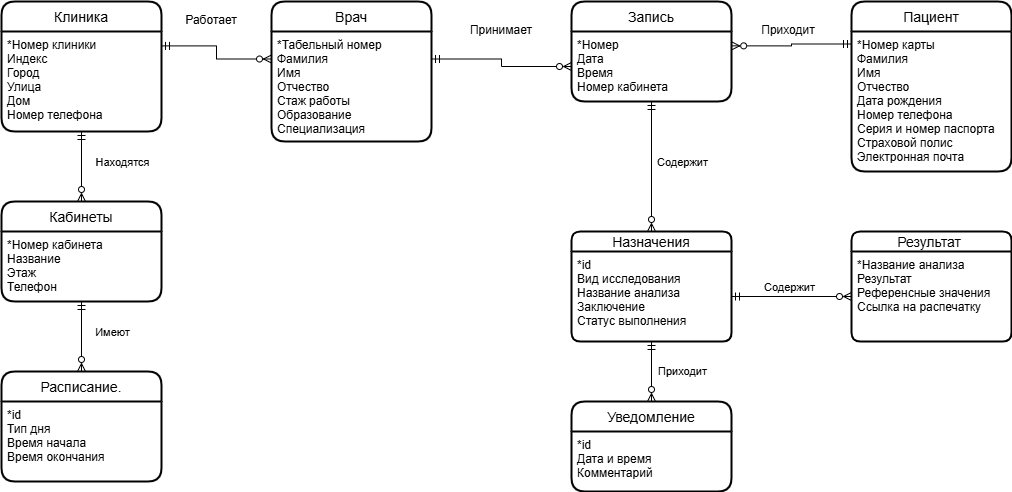

The diagram above was exported from draw.io. Its source (the exported page's mxGraphModel, read from the mxfile embedded in the PNG):
<mxGraphModel dx="1386" dy="829" grid="1" gridSize="10" guides="1" tooltips="1" connect="1" arrows="1" fold="1" page="1" pageScale="1" pageWidth="827" pageHeight="1169" math="0" shadow="0">
  <root>
    <mxCell id="0" />
    <mxCell id="1" parent="0" />
    <mxCell id="iiYwfUWWMAuivROCwT6N-1" style="edgeStyle=orthogonalEdgeStyle;rounded=0;orthogonalLoop=1;jettySize=auto;html=1;entryX=0;entryY=0.25;entryDx=0;entryDy=0;fontSize=11;startArrow=ERmandOne;startFill=0;endArrow=ERzeroToMany;endFill=0;exitX=1;exitY=0.144;exitDx=0;exitDy=0;exitPerimeter=0;" parent="1" source="iiYwfUWWMAuivROCwT6N-3" target="iiYwfUWWMAuivROCwT6N-5" edge="1">
      <mxGeometry relative="1" as="geometry" />
    </mxCell>
    <mxCell id="iiYwfUWWMAuivROCwT6N-2" value="Клиника" style="swimlane;childLayout=stackLayout;horizontal=1;startSize=30;horizontalStack=0;rounded=1;fontSize=14;fontStyle=0;strokeWidth=2;resizeParent=0;resizeLast=1;shadow=0;dashed=0;align=center;" parent="1" vertex="1">
      <mxGeometry x="70" y="50" width="160" height="130" as="geometry" />
    </mxCell>
    <mxCell id="iiYwfUWWMAuivROCwT6N-3" value="*Номер клиники&#10;Индекс&#10;Город&#10;Улица&#10;Дом&#10;Номер телефона" style="align=left;strokeColor=none;fillColor=none;spacingLeft=4;fontSize=12;verticalAlign=top;resizable=0;rotatable=0;part=1;" parent="iiYwfUWWMAuivROCwT6N-2" vertex="1">
      <mxGeometry y="30" width="160" height="100" as="geometry" />
    </mxCell>
    <mxCell id="iiYwfUWWMAuivROCwT6N-4" value="Врач" style="swimlane;childLayout=stackLayout;horizontal=1;startSize=30;horizontalStack=0;rounded=1;fontSize=14;fontStyle=0;strokeWidth=2;resizeParent=0;resizeLast=1;shadow=0;dashed=0;align=center;" parent="1" vertex="1">
      <mxGeometry x="340" y="50" width="160" height="140" as="geometry" />
    </mxCell>
    <mxCell id="iiYwfUWWMAuivROCwT6N-5" value="*Табельный номер&#10;Фамилия&#10;Имя&#10;Отчество &#10;Стаж работы&#10;Образование&#10;Специализация" style="align=left;strokeColor=none;fillColor=none;spacingLeft=4;fontSize=12;verticalAlign=top;resizable=0;rotatable=0;part=1;" parent="iiYwfUWWMAuivROCwT6N-4" vertex="1">
      <mxGeometry y="30" width="160" height="110" as="geometry" />
    </mxCell>
    <mxCell id="iiYwfUWWMAuivROCwT6N-6" value="Пациент" style="swimlane;childLayout=stackLayout;horizontal=1;startSize=30;horizontalStack=0;rounded=1;fontSize=14;fontStyle=0;strokeWidth=2;resizeParent=0;resizeLast=1;shadow=0;dashed=0;align=center;" parent="1" vertex="1">
      <mxGeometry x="920" y="50" width="160" height="170" as="geometry" />
    </mxCell>
    <mxCell id="iiYwfUWWMAuivROCwT6N-7" value="*Номер карты&#10;Фамилия&#10;Имя &#10;Отчество&#10;Дата рождения&#10;Номер телефона&#10;Серия и номер паспорта&#10;Страховой полис&#10;Электронная почта" style="align=left;strokeColor=none;fillColor=none;spacingLeft=4;fontSize=12;verticalAlign=top;resizable=0;rotatable=0;part=1;" parent="iiYwfUWWMAuivROCwT6N-6" vertex="1">
      <mxGeometry y="30" width="160" height="140" as="geometry" />
    </mxCell>
    <mxCell id="iiYwfUWWMAuivROCwT6N-8" value="Запись" style="swimlane;childLayout=stackLayout;horizontal=1;startSize=30;horizontalStack=0;rounded=1;fontSize=14;fontStyle=0;strokeWidth=2;resizeParent=0;resizeLast=1;shadow=0;dashed=0;align=center;" parent="1" vertex="1">
      <mxGeometry x="640" y="50" width="160" height="100" as="geometry" />
    </mxCell>
    <mxCell id="iiYwfUWWMAuivROCwT6N-9" value="*Номер&#10;Дата&#10;Время&#10;Номер кабинета" style="align=left;strokeColor=none;fillColor=none;spacingLeft=4;fontSize=12;verticalAlign=top;resizable=0;rotatable=0;part=1;" parent="iiYwfUWWMAuivROCwT6N-8" vertex="1">
      <mxGeometry y="30" width="160" height="70" as="geometry" />
    </mxCell>
    <mxCell id="iiYwfUWWMAuivROCwT6N-10" style="edgeStyle=orthogonalEdgeStyle;rounded=0;orthogonalLoop=1;jettySize=auto;html=1;entryX=1.001;entryY=0.205;entryDx=0;entryDy=0;fontSize=11;startArrow=ERmandOne;startFill=0;endArrow=ERzeroToMany;endFill=0;exitX=0;exitY=0.25;exitDx=0;exitDy=0;entryPerimeter=0;" parent="1" source="iiYwfUWWMAuivROCwT6N-6" target="iiYwfUWWMAuivROCwT6N-9" edge="1">
      <mxGeometry relative="1" as="geometry" />
    </mxCell>
    <mxCell id="iiYwfUWWMAuivROCwT6N-11" style="edgeStyle=orthogonalEdgeStyle;rounded=0;orthogonalLoop=1;jettySize=auto;html=1;entryX=0;entryY=0.5;entryDx=0;entryDy=0;fontSize=11;startArrow=ERmandOne;startFill=0;endArrow=ERzeroToMany;endFill=0;exitX=1;exitY=0.25;exitDx=0;exitDy=0;" parent="1" source="iiYwfUWWMAuivROCwT6N-5" target="iiYwfUWWMAuivROCwT6N-9" edge="1">
      <mxGeometry relative="1" as="geometry">
        <mxPoint x="500" y="90" as="sourcePoint" />
      </mxGeometry>
    </mxCell>
    <mxCell id="iiYwfUWWMAuivROCwT6N-12" value="&lt;font style=&quot;font-size: 12px;&quot;&gt;Работает&lt;/font&gt;" style="text;html=1;strokeColor=none;fillColor=none;align=center;verticalAlign=middle;whiteSpace=wrap;rounded=0;fontSize=20;" parent="1" vertex="1">
      <mxGeometry x="250" y="50" width="60" height="30" as="geometry" />
    </mxCell>
    <mxCell id="iiYwfUWWMAuivROCwT6N-13" value="&lt;font style=&quot;font-size: 12px;&quot;&gt;Принимает&lt;/font&gt;" style="text;html=1;strokeColor=none;fillColor=none;align=center;verticalAlign=middle;whiteSpace=wrap;rounded=0;fontSize=20;" parent="1" vertex="1">
      <mxGeometry x="540" y="60" width="60" height="30" as="geometry" />
    </mxCell>
    <mxCell id="iiYwfUWWMAuivROCwT6N-14" value="&lt;font style=&quot;font-size: 12px;&quot;&gt;Приходит&lt;/font&gt;" style="text;html=1;strokeColor=none;fillColor=none;align=center;verticalAlign=middle;whiteSpace=wrap;rounded=0;fontSize=20;" parent="1" vertex="1">
      <mxGeometry x="827" y="60" width="60" height="30" as="geometry" />
    </mxCell>
    <mxCell id="zKQEcSLCpPxhF2zVhgCG-1" value="Расписание." style="swimlane;childLayout=stackLayout;horizontal=1;startSize=30;horizontalStack=0;rounded=1;fontSize=14;fontStyle=0;strokeWidth=2;resizeParent=0;resizeLast=1;shadow=0;dashed=0;align=center;" parent="1" vertex="1">
      <mxGeometry x="70" y="420" width="160" height="110" as="geometry" />
    </mxCell>
    <mxCell id="zKQEcSLCpPxhF2zVhgCG-2" value="*id&#10;Тип дня&#10;Время начала&#10;Время окончания" style="align=left;strokeColor=none;fillColor=none;spacingLeft=4;fontSize=12;verticalAlign=top;resizable=0;rotatable=0;part=1;" parent="zKQEcSLCpPxhF2zVhgCG-1" vertex="1">
      <mxGeometry y="30" width="160" height="80" as="geometry" />
    </mxCell>
    <mxCell id="zKQEcSLCpPxhF2zVhgCG-3" value="Уведомление" style="swimlane;childLayout=stackLayout;horizontal=1;startSize=30;horizontalStack=0;rounded=1;fontSize=14;fontStyle=0;strokeWidth=2;resizeParent=0;resizeLast=1;shadow=0;dashed=0;align=center;" parent="1" vertex="1">
      <mxGeometry x="640" y="450" width="160" height="90" as="geometry" />
    </mxCell>
    <mxCell id="zKQEcSLCpPxhF2zVhgCG-4" value="*id&#10;Дата и время&#10;Комментарий" style="align=left;strokeColor=none;fillColor=none;spacingLeft=4;fontSize=12;verticalAlign=top;resizable=0;rotatable=0;part=1;" parent="zKQEcSLCpPxhF2zVhgCG-3" vertex="1">
      <mxGeometry y="30" width="160" height="60" as="geometry" />
    </mxCell>
    <mxCell id="zKQEcSLCpPxhF2zVhgCG-5" value="Результат " style="swimlane;childLayout=stackLayout;horizontal=1;startSize=20;horizontalStack=0;rounded=1;fontSize=14;fontStyle=0;strokeWidth=2;resizeParent=0;resizeLast=1;shadow=0;dashed=0;align=center;" parent="1" vertex="1">
      <mxGeometry x="920" y="280" width="160" height="110" as="geometry" />
    </mxCell>
    <mxCell id="zKQEcSLCpPxhF2zVhgCG-6" value="*Название анализа&#10;Результат&#10;Референсные значения&#10;Ссылка на распечатку" style="align=left;strokeColor=none;fillColor=none;spacingLeft=4;fontSize=12;verticalAlign=top;resizable=0;rotatable=0;part=1;" parent="zKQEcSLCpPxhF2zVhgCG-5" vertex="1">
      <mxGeometry y="20" width="160" height="90" as="geometry" />
    </mxCell>
    <mxCell id="zKQEcSLCpPxhF2zVhgCG-7" value="Кабинеты" style="swimlane;childLayout=stackLayout;horizontal=1;startSize=30;horizontalStack=0;rounded=1;fontSize=14;fontStyle=0;strokeWidth=2;resizeParent=0;resizeLast=1;shadow=0;dashed=0;align=center;" parent="1" vertex="1">
      <mxGeometry x="70" y="250" width="160" height="100" as="geometry" />
    </mxCell>
    <mxCell id="zKQEcSLCpPxhF2zVhgCG-8" value="*Номер кабинета&#10;Название&#10;Этаж&#10;Телефон" style="align=left;strokeColor=none;fillColor=none;spacingLeft=4;fontSize=12;verticalAlign=top;resizable=0;rotatable=0;part=1;" parent="zKQEcSLCpPxhF2zVhgCG-7" vertex="1">
      <mxGeometry y="30" width="160" height="70" as="geometry" />
    </mxCell>
    <mxCell id="zKQEcSLCpPxhF2zVhgCG-9" style="edgeStyle=orthogonalEdgeStyle;rounded=0;orthogonalLoop=1;jettySize=auto;html=1;exitX=0.5;exitY=1;exitDx=0;exitDy=0;entryX=0.5;entryY=0;entryDx=0;entryDy=0;startArrow=ERmandOne;startFill=0;endArrow=ERzeroToMany;endFill=0;" parent="1" source="iiYwfUWWMAuivROCwT6N-3" target="zKQEcSLCpPxhF2zVhgCG-7" edge="1">
      <mxGeometry relative="1" as="geometry" />
    </mxCell>
    <mxCell id="zKQEcSLCpPxhF2zVhgCG-17" value="Находятся" style="edgeLabel;html=1;align=center;verticalAlign=middle;resizable=0;points=[];" parent="zKQEcSLCpPxhF2zVhgCG-9" vertex="1" connectable="0">
      <mxGeometry x="-0.1476" y="-3" relative="1" as="geometry">
        <mxPoint x="43" as="offset" />
      </mxGeometry>
    </mxCell>
    <mxCell id="zKQEcSLCpPxhF2zVhgCG-10" style="edgeStyle=orthogonalEdgeStyle;rounded=0;orthogonalLoop=1;jettySize=auto;html=1;exitX=0.5;exitY=1;exitDx=0;exitDy=0;entryX=0.5;entryY=0;entryDx=0;entryDy=0;startArrow=ERmandOne;startFill=0;endArrow=ERzeroToMany;endFill=0;" parent="1" source="zKQEcSLCpPxhF2zVhgCG-8" target="zKQEcSLCpPxhF2zVhgCG-1" edge="1">
      <mxGeometry relative="1" as="geometry">
        <mxPoint x="245" y="200" as="sourcePoint" />
        <mxPoint x="315" y="310" as="targetPoint" />
      </mxGeometry>
    </mxCell>
    <mxCell id="zKQEcSLCpPxhF2zVhgCG-18" value="Имеют" style="edgeLabel;html=1;align=center;verticalAlign=middle;resizable=0;points=[];" parent="zKQEcSLCpPxhF2zVhgCG-10" vertex="1" connectable="0">
      <mxGeometry x="-0.0048" y="-2" relative="1" as="geometry">
        <mxPoint x="32" y="-5" as="offset" />
      </mxGeometry>
    </mxCell>
    <mxCell id="zKQEcSLCpPxhF2zVhgCG-11" value="Назначения" style="swimlane;childLayout=stackLayout;horizontal=1;startSize=20;horizontalStack=0;rounded=1;fontSize=14;fontStyle=0;strokeWidth=2;resizeParent=0;resizeLast=1;shadow=0;dashed=0;align=center;" parent="1" vertex="1">
      <mxGeometry x="640" y="280" width="160" height="110" as="geometry" />
    </mxCell>
    <mxCell id="zKQEcSLCpPxhF2zVhgCG-12" value="*id&#10;Вид исследования&#10;Название анализа&#10;Заключение&#10;Статус выполнения" style="align=left;strokeColor=none;fillColor=none;spacingLeft=4;fontSize=12;verticalAlign=top;resizable=0;rotatable=0;part=1;" parent="zKQEcSLCpPxhF2zVhgCG-11" vertex="1">
      <mxGeometry y="20" width="160" height="90" as="geometry" />
    </mxCell>
    <mxCell id="zKQEcSLCpPxhF2zVhgCG-13" style="edgeStyle=orthogonalEdgeStyle;rounded=0;orthogonalLoop=1;jettySize=auto;html=1;exitX=0.5;exitY=1;exitDx=0;exitDy=0;entryX=0.5;entryY=0;entryDx=0;entryDy=0;startArrow=ERmandOne;startFill=0;endArrow=ERzeroToMany;endFill=0;" parent="1" source="iiYwfUWWMAuivROCwT6N-9" target="zKQEcSLCpPxhF2zVhgCG-11" edge="1">
      <mxGeometry relative="1" as="geometry">
        <mxPoint x="770" y="230" as="sourcePoint" />
        <mxPoint x="840" y="340" as="targetPoint" />
      </mxGeometry>
    </mxCell>
    <mxCell id="zKQEcSLCpPxhF2zVhgCG-19" value="Содержит" style="edgeLabel;html=1;align=center;verticalAlign=middle;resizable=0;points=[];" parent="zKQEcSLCpPxhF2zVhgCG-13" vertex="1" connectable="0">
      <mxGeometry x="-0.1949" relative="1" as="geometry">
        <mxPoint x="30" y="8" as="offset" />
      </mxGeometry>
    </mxCell>
    <mxCell id="zKQEcSLCpPxhF2zVhgCG-14" style="edgeStyle=orthogonalEdgeStyle;rounded=0;orthogonalLoop=1;jettySize=auto;html=1;exitX=1;exitY=0.5;exitDx=0;exitDy=0;entryX=0;entryY=0.5;entryDx=0;entryDy=0;startArrow=ERmandOne;startFill=0;endArrow=ERzeroToMany;endFill=0;" parent="1" source="zKQEcSLCpPxhF2zVhgCG-12" target="zKQEcSLCpPxhF2zVhgCG-6" edge="1">
      <mxGeometry relative="1" as="geometry">
        <mxPoint x="887" y="300" as="sourcePoint" />
        <mxPoint x="887" y="450" as="targetPoint" />
      </mxGeometry>
    </mxCell>
    <mxCell id="zKQEcSLCpPxhF2zVhgCG-20" value="Содержит" style="edgeLabel;html=1;align=center;verticalAlign=middle;resizable=0;points=[];" parent="zKQEcSLCpPxhF2zVhgCG-14" vertex="1" connectable="0">
      <mxGeometry x="-0.0556" y="-2" relative="1" as="geometry">
        <mxPoint y="-12" as="offset" />
      </mxGeometry>
    </mxCell>
    <mxCell id="zKQEcSLCpPxhF2zVhgCG-15" style="edgeStyle=orthogonalEdgeStyle;rounded=0;orthogonalLoop=1;jettySize=auto;html=1;exitX=0.5;exitY=1;exitDx=0;exitDy=0;entryX=0.5;entryY=0;entryDx=0;entryDy=0;startArrow=ERmandOne;startFill=0;endArrow=ERzeroToMany;endFill=0;" parent="1" source="zKQEcSLCpPxhF2zVhgCG-12" target="zKQEcSLCpPxhF2zVhgCG-3" edge="1">
      <mxGeometry relative="1" as="geometry">
        <mxPoint x="797" y="600" as="sourcePoint" />
        <mxPoint x="917" y="600" as="targetPoint" />
      </mxGeometry>
    </mxCell>
    <mxCell id="zKQEcSLCpPxhF2zVhgCG-21" value="Приходит" style="edgeLabel;html=1;align=center;verticalAlign=middle;resizable=0;points=[];" parent="zKQEcSLCpPxhF2zVhgCG-15" vertex="1" connectable="0">
      <mxGeometry x="0.0375" y="3" relative="1" as="geometry">
        <mxPoint x="27" y="-2" as="offset" />
      </mxGeometry>
    </mxCell>
  </root>
</mxGraphModel>